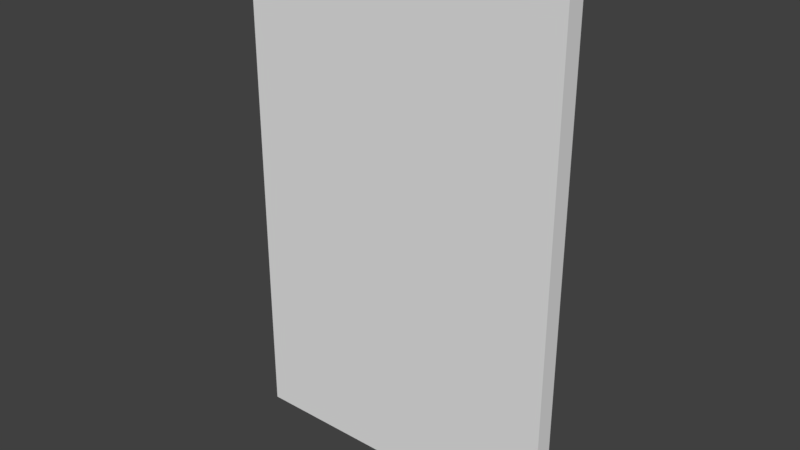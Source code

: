 # Source: WallBlank-110x70x4.blend  (saved by Blender 2.79.0; exported with 4.5.12 LTS)
import bpy
from mathutils import Matrix  # noqa: F401  (used for matrix-valued properties, if any)

bpy.ops.wm.read_factory_settings(use_empty=True)
scene = bpy.context.scene
scene.name = 'Scene'

# ---- collections
col_collection_1 = bpy.data.collections.new('Collection 1'); scene.collection.children.link(col_collection_1)

# ---- materials (node trees are filled in below, after node groups)
mat_material = bpy.data.materials.new('Material')
mat_material.alpha_threshold = 0.0
mat_material.use_transparent_shadow = False
mat_material.roughness = 0.5
mat_material.line_color = (0.0, 0.0, 0.0, 1.0)

# ---- material node trees

# ---- world
world_world = bpy.data.worlds.new('World'); scene.world = world_world
world_world.color = (0.05088, 0.05088, 0.05088)
world_world.use_sun_shadow = False
world_world.sun_shadow_jitter_overblur = 0.0
world_world.cycles.sampling_method = 'MANUAL'

# ---- meshes
me_cube = bpy.data.meshes.new('Cube')
me_cube.from_pydata([(2.0, 2.0, 0.0), (2.0, -1.192e-07, 0.0), (0.0, 5.96e-08, 0.0), (4.768e-07, 2.0, 0.0), (2.0, 2.0, 2.0), (2.0, -7.153e-07, 2.0), (-2.384e-07, 2.384e-07, 2.0), (1.788e-07, 2.0, 2.0)], [], [(0, 1, 2, 3), (4, 7, 6, 5), (0, 4, 5, 1), (1, 5, 6, 2), (2, 6, 7, 3), (4, 0, 3, 7)])
me_cube.materials.append(mat_material)
me_cube.use_remesh_preserve_volume = False
me_cube.use_remesh_preserve_attributes = False
me_cube.use_mirror_vertex_groups = False
me_cube.update()

# ---- objects
ob_wallblank_110x70x4 = bpy.data.objects.new('WallBlank-110x70x4', me_cube)

# ---- transforms, parenting, visibility, modifiers, constraints
ob_wallblank_110x70x4.location = (0.0, 0.0, 0.0)
ob_wallblank_110x70x4.scale = (3.5, 0.2, 5.5)
ob_wallblank_110x70x4.lock_rotations_4d = False
ob_wallblank_110x70x4.empty_display_type = 'ARROWS'
ob_wallblank_110x70x4.lineart.crease_threshold = 0.0

# ---- collection membership
col_collection_1.objects.link(ob_wallblank_110x70x4)

# ---- scene / render settings (as saved in the file)
scene.frame_start = 1; scene.frame_end = 250; scene.frame_set(1)
scene.render.engine = 'BLENDER_EEVEE_NEXT'
scene.render.resolution_percentage = 50
scene.render.dither_intensity = 0.0
scene.cycles.use_denoising = False
scene.cycles.samples = 128
scene.cycles.sampling_pattern = 'TABULATED_SOBOL'
scene.cycles.use_adaptive_sampling = False
scene.cycles.use_light_tree = False
scene.cycles.blur_glossy = 0.0
scene.cycles.sample_clamp_indirect = 0.0
scene.view_settings.view_transform = 'Standard'
bpy.context.view_layer.update()

# ---- added for rendering (the .blend has no active camera and no usable light): camera, sun
cam_auto = bpy.data.cameras.new('AutoCamera')
cam_auto.lens = 50.0
cam_auto.sensor_width = 36.0
cam_auto.clip_end = 1000.0
ob_auto_camera = bpy.data.objects.new('AutoCamera', cam_auto)
scene.collection.objects.link(ob_auto_camera)
ob_auto_camera.location = (15.5691, -14.283, 15.1553)
ob_auto_camera.rotation_euler = (1.09748, -7.21219e-08, 0.694738)
scene.camera = ob_auto_camera
light_auto_sun = bpy.data.lights.new('AutoSun', 'SUN')
light_auto_sun.energy = 3.0
light_auto_sun.angle = 0.0523599
ob_auto_sun = bpy.data.objects.new('AutoSun', light_auto_sun)
scene.collection.objects.link(ob_auto_sun)
ob_auto_sun.rotation_euler = (0.872665, 0.174533, 0.523599)
bpy.context.view_layer.update()
